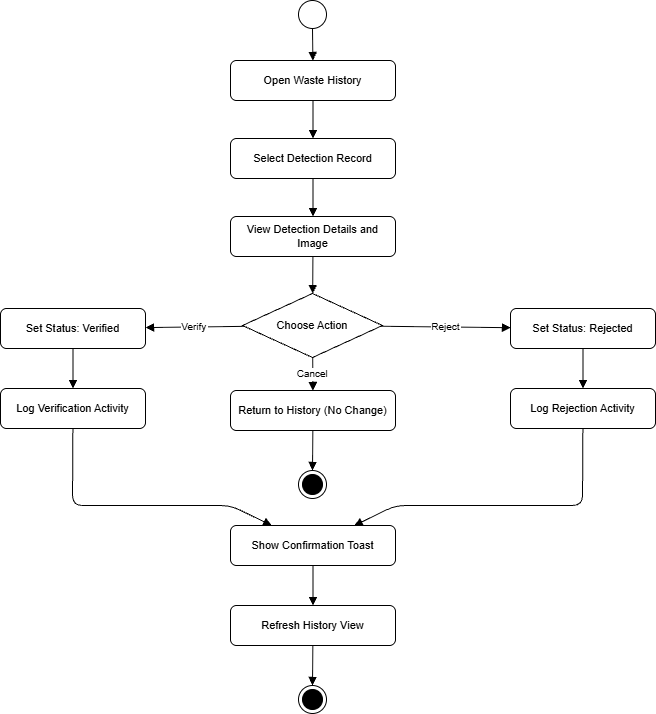

The diagram above was exported from draw.io. Its source (the exported page's mxGraphModel, read from the mxfile embedded in the PNG):
<mxGraphModel dx="1768" dy="929" grid="1" gridSize="10" guides="1" tooltips="1" connect="1" arrows="1" fold="1" page="1" pageScale="1" pageWidth="850" pageHeight="1100" math="0" shadow="0">
  <root>
    <mxCell id="0" />
    <mxCell id="1" parent="0" />
    <mxCell id="s" parent="1" style="ellipse;" value="" vertex="1">
      <mxGeometry height="28" width="28" x="348" y="55" as="geometry" />
    </mxCell>
    <mxCell id="a1" parent="1" style="rounded=1;whiteSpace=wrap;html=1;fontSize=11;" value="Open Waste History" vertex="1">
      <mxGeometry height="40" width="165" x="280" y="115" as="geometry" />
    </mxCell>
    <mxCell id="a2" parent="1" style="rounded=1;whiteSpace=wrap;html=1;fontSize=11;" value="Select Detection Record" vertex="1">
      <mxGeometry height="40" width="165" x="280" y="193" as="geometry" />
    </mxCell>
    <mxCell id="a3" parent="1" style="rounded=1;whiteSpace=wrap;html=1;fontSize=11;" value="View Detection Details and Image" vertex="1">
      <mxGeometry height="40" width="165" x="280" y="271" as="geometry" />
    </mxCell>
    <mxCell id="d1" parent="1" style="rhombus;whiteSpace=wrap;html=1;fontSize=11;" value="Choose Action" vertex="1">
      <mxGeometry height="64" width="140" x="292" y="348" as="geometry" />
    </mxCell>
    <mxCell id="a4" parent="1" style="rounded=1;whiteSpace=wrap;html=1;fontSize=11;" value="Set Status: Verified" vertex="1">
      <mxGeometry height="40" width="145" x="50" y="363" as="geometry" />
    </mxCell>
    <mxCell id="a5" parent="1" style="rounded=1;whiteSpace=wrap;html=1;fontSize=11;" value="Log Verification Activity" vertex="1">
      <mxGeometry height="40" width="145" x="50" y="443" as="geometry" />
    </mxCell>
    <mxCell id="a6" parent="1" style="rounded=1;whiteSpace=wrap;html=1;fontSize=11;" value="Set Status: Rejected" vertex="1">
      <mxGeometry height="40" width="145" x="560" y="363" as="geometry" />
    </mxCell>
    <mxCell id="a7" parent="1" style="rounded=1;whiteSpace=wrap;html=1;fontSize=11;" value="Log Rejection Activity" vertex="1">
      <mxGeometry height="40" width="145" x="560" y="443" as="geometry" />
    </mxCell>
    <mxCell id="a8" parent="1" style="rounded=1;whiteSpace=wrap;html=1;fontSize=11;" value="Return to History (No Change)" vertex="1">
      <mxGeometry height="40" width="165" x="280" y="445" as="geometry" />
    </mxCell>
    <mxCell id="a9" parent="1" style="rounded=1;whiteSpace=wrap;html=1;fontSize=11;" value="Show Confirmation Toast" vertex="1">
      <mxGeometry height="40" width="165" x="280" y="580" as="geometry" />
    </mxCell>
    <mxCell id="a10" parent="1" style="rounded=1;whiteSpace=wrap;html=1;fontSize=11;" value="Refresh History View" vertex="1">
      <mxGeometry height="40" width="165" x="280" y="660" as="geometry" />
    </mxCell>
    <mxCell id="e1" edge="1" parent="1" source="s" style="endArrow=block;endFill=1;" target="a1">
      <mxGeometry relative="1" as="geometry" />
    </mxCell>
    <mxCell id="e2" edge="1" parent="1" source="a1" style="endArrow=block;endFill=1;" target="a2">
      <mxGeometry relative="1" as="geometry" />
    </mxCell>
    <mxCell id="e3" edge="1" parent="1" source="a2" style="endArrow=block;endFill=1;" target="a3">
      <mxGeometry relative="1" as="geometry" />
    </mxCell>
    <mxCell id="e4" edge="1" parent="1" source="a3" style="endArrow=block;endFill=1;" target="d1">
      <mxGeometry relative="1" as="geometry" />
    </mxCell>
    <mxCell id="e5" edge="1" parent="1" source="d1" style="endArrow=block;endFill=1;fontSize=10;" target="a4" value="Verify">
      <mxGeometry relative="1" as="geometry" />
    </mxCell>
    <mxCell id="e6" edge="1" parent="1" source="a4" style="endArrow=block;endFill=1;" target="a5">
      <mxGeometry relative="1" as="geometry" />
    </mxCell>
    <mxCell id="e7" edge="1" parent="1" source="d1" style="endArrow=block;endFill=1;fontSize=10;" target="a6" value="Reject">
      <mxGeometry relative="1" as="geometry" />
    </mxCell>
    <mxCell id="e8" edge="1" parent="1" source="a6" style="endArrow=block;endFill=1;" target="a7">
      <mxGeometry relative="1" as="geometry" />
    </mxCell>
    <mxCell id="e9" edge="1" parent="1" source="d1" style="endArrow=block;endFill=1;fontSize=10;" target="a8" value="Cancel">
      <mxGeometry relative="1" as="geometry" />
    </mxCell>
    <mxCell id="e10" edge="1" parent="1" source="a8" style="endArrow=block;endFill=1;entryX=0.5;entryY=0;entryDx=0;entryDy=0;" target="gSmr8cq5R7vmgzeOxoXA-11">
      <mxGeometry relative="1" as="geometry">
        <mxPoint x="362.0945945945946" y="525" as="targetPoint" />
      </mxGeometry>
    </mxCell>
    <mxCell id="e11" edge="1" parent="1" source="a5" style="endArrow=block;endFill=1;" target="a9">
      <mxGeometry relative="1" as="geometry">
        <Array as="points">
          <mxPoint x="122" y="560" />
          <mxPoint x="280" y="560" />
        </Array>
      </mxGeometry>
    </mxCell>
    <mxCell id="e12" edge="1" parent="1" source="a7" style="endArrow=block;endFill=1;" target="a9">
      <mxGeometry relative="1" as="geometry">
        <Array as="points">
          <mxPoint x="632" y="560" />
          <mxPoint x="445" y="560" />
        </Array>
      </mxGeometry>
    </mxCell>
    <mxCell id="e13" edge="1" parent="1" source="a9" style="endArrow=block;endFill=1;" target="a10">
      <mxGeometry relative="1" as="geometry" />
    </mxCell>
    <mxCell id="e14" edge="1" parent="1" source="a10" style="endArrow=block;endFill=1;entryX=0.5;entryY=0;entryDx=0;entryDy=0;" target="gSmr8cq5R7vmgzeOxoXA-15">
      <mxGeometry relative="1" as="geometry">
        <mxPoint x="362.0945945945946" y="740" as="targetPoint" />
      </mxGeometry>
    </mxCell>
    <mxCell id="gSmr8cq5R7vmgzeOxoXA-13" connectable="0" parent="1" style="group" value="" vertex="1">
      <mxGeometry height="28" width="28" x="348" y="525" as="geometry" />
    </mxCell>
    <mxCell id="gSmr8cq5R7vmgzeOxoXA-11" parent="gSmr8cq5R7vmgzeOxoXA-13" style="ellipse;" value="" vertex="1">
      <mxGeometry height="28" width="28" as="geometry" />
    </mxCell>
    <mxCell id="gSmr8cq5R7vmgzeOxoXA-12" parent="gSmr8cq5R7vmgzeOxoXA-13" style="ellipse;aspect=fixed;strokeColor=#000000;fillColor=#000000;" value="" vertex="1">
      <mxGeometry height="20" width="20" x="4" y="4" as="geometry" />
    </mxCell>
    <mxCell id="gSmr8cq5R7vmgzeOxoXA-14" connectable="0" parent="1" style="group" value="" vertex="1">
      <mxGeometry height="28" width="28" x="348" y="740" as="geometry" />
    </mxCell>
    <mxCell id="gSmr8cq5R7vmgzeOxoXA-15" parent="gSmr8cq5R7vmgzeOxoXA-14" style="ellipse;" value="" vertex="1">
      <mxGeometry height="28" width="28" as="geometry" />
    </mxCell>
    <mxCell id="gSmr8cq5R7vmgzeOxoXA-16" parent="gSmr8cq5R7vmgzeOxoXA-14" style="ellipse;aspect=fixed;strokeColor=#000000;fillColor=#000000;" value="" vertex="1">
      <mxGeometry height="20" width="20" x="4" y="4" as="geometry" />
    </mxCell>
  </root>
</mxGraphModel>